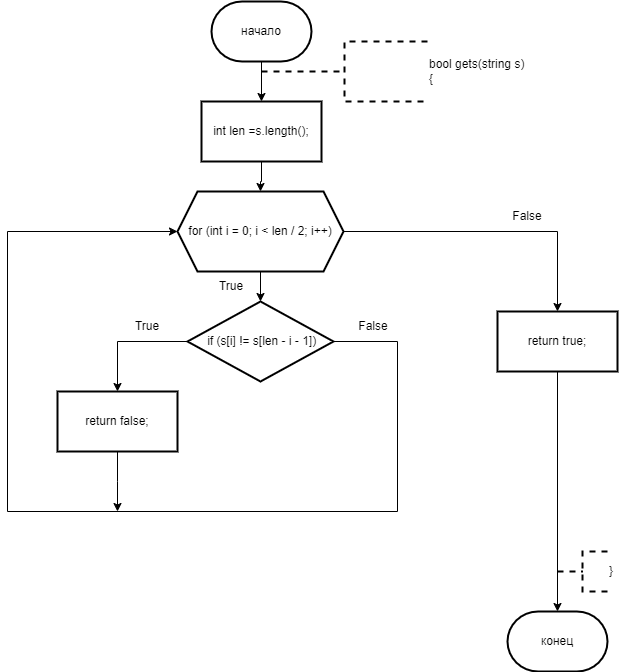

The diagram above was exported from draw.io. Its source (the exported page's mxGraphModel, read from the mxfile embedded in the PNG):
<mxGraphModel dx="996" dy="559" grid="1" gridSize="10" guides="1" tooltips="1" connect="1" arrows="1" fold="1" page="1" pageScale="1" pageWidth="827" pageHeight="1169" math="0" shadow="0">
  <root>
    <mxCell id="0" />
    <mxCell id="1" parent="0" />
    <mxCell id="UEumuJlaRsZFLW-ECFG_-1" value="" style="edgeStyle=orthogonalEdgeStyle;rounded=0;orthogonalLoop=1;jettySize=auto;html=1;" edge="1" parent="1" source="UEumuJlaRsZFLW-ECFG_-2" target="UEumuJlaRsZFLW-ECFG_-4">
      <mxGeometry relative="1" as="geometry" />
    </mxCell>
    <mxCell id="UEumuJlaRsZFLW-ECFG_-2" value="начало" style="strokeWidth=2;html=1;shape=mxgraph.flowchart.terminator;whiteSpace=wrap;" vertex="1" parent="1">
      <mxGeometry x="364" y="20" width="100" height="60" as="geometry" />
    </mxCell>
    <mxCell id="UEumuJlaRsZFLW-ECFG_-3" value="" style="edgeStyle=orthogonalEdgeStyle;rounded=0;orthogonalLoop=1;jettySize=auto;html=1;" edge="1" parent="1" source="UEumuJlaRsZFLW-ECFG_-4" target="UEumuJlaRsZFLW-ECFG_-8">
      <mxGeometry relative="1" as="geometry" />
    </mxCell>
    <mxCell id="UEumuJlaRsZFLW-ECFG_-4" value="int len =s.length();" style="whiteSpace=wrap;html=1;strokeWidth=2;" vertex="1" parent="1">
      <mxGeometry x="354" y="120" width="120" height="60" as="geometry" />
    </mxCell>
    <mxCell id="UEumuJlaRsZFLW-ECFG_-5" value="bool gets(string s)&lt;br&gt;{" style="strokeWidth=2;html=1;shape=mxgraph.flowchart.annotation_2;align=left;labelPosition=right;pointerEvents=1;dashed=1;" vertex="1" parent="1">
      <mxGeometry x="414" y="60" width="166" height="60" as="geometry" />
    </mxCell>
    <mxCell id="UEumuJlaRsZFLW-ECFG_-6" value="" style="edgeStyle=orthogonalEdgeStyle;rounded=0;orthogonalLoop=1;jettySize=auto;html=1;" edge="1" parent="1" source="UEumuJlaRsZFLW-ECFG_-8" target="UEumuJlaRsZFLW-ECFG_-11">
      <mxGeometry relative="1" as="geometry" />
    </mxCell>
    <mxCell id="UEumuJlaRsZFLW-ECFG_-7" value="" style="edgeStyle=orthogonalEdgeStyle;rounded=0;orthogonalLoop=1;jettySize=auto;html=1;" edge="1" parent="1" source="UEumuJlaRsZFLW-ECFG_-8" target="UEumuJlaRsZFLW-ECFG_-14">
      <mxGeometry relative="1" as="geometry" />
    </mxCell>
    <mxCell id="UEumuJlaRsZFLW-ECFG_-8" value="for (int i = 0; i &amp;lt; len / 2; i++)" style="shape=hexagon;perimeter=hexagonPerimeter2;whiteSpace=wrap;html=1;fixedSize=1;strokeWidth=2;" vertex="1" parent="1">
      <mxGeometry x="330" y="210" width="166" height="80" as="geometry" />
    </mxCell>
    <mxCell id="UEumuJlaRsZFLW-ECFG_-9" value="" style="edgeStyle=orthogonalEdgeStyle;rounded=0;orthogonalLoop=1;jettySize=auto;html=1;" edge="1" parent="1" source="UEumuJlaRsZFLW-ECFG_-11" target="UEumuJlaRsZFLW-ECFG_-13">
      <mxGeometry relative="1" as="geometry" />
    </mxCell>
    <mxCell id="UEumuJlaRsZFLW-ECFG_-10" style="edgeStyle=orthogonalEdgeStyle;rounded=0;orthogonalLoop=1;jettySize=auto;html=1;exitX=1;exitY=0.5;exitDx=0;exitDy=0;entryX=0;entryY=0.5;entryDx=0;entryDy=0;" edge="1" parent="1" source="UEumuJlaRsZFLW-ECFG_-11" target="UEumuJlaRsZFLW-ECFG_-8">
      <mxGeometry relative="1" as="geometry">
        <Array as="points">
          <mxPoint x="550" y="360" />
          <mxPoint x="550" y="530" />
          <mxPoint x="160" y="530" />
          <mxPoint x="160" y="250" />
        </Array>
      </mxGeometry>
    </mxCell>
    <mxCell id="UEumuJlaRsZFLW-ECFG_-11" value="&amp;nbsp;if (s[i] != s[len - i - 1])" style="rhombus;whiteSpace=wrap;html=1;strokeWidth=2;" vertex="1" parent="1">
      <mxGeometry x="340" y="320" width="146" height="80" as="geometry" />
    </mxCell>
    <mxCell id="UEumuJlaRsZFLW-ECFG_-12" style="edgeStyle=orthogonalEdgeStyle;rounded=0;orthogonalLoop=1;jettySize=auto;html=1;exitX=0.5;exitY=1;exitDx=0;exitDy=0;" edge="1" parent="1" source="UEumuJlaRsZFLW-ECFG_-13">
      <mxGeometry relative="1" as="geometry">
        <mxPoint x="270" y="530" as="targetPoint" />
      </mxGeometry>
    </mxCell>
    <mxCell id="UEumuJlaRsZFLW-ECFG_-13" value="return false;" style="whiteSpace=wrap;html=1;strokeWidth=2;" vertex="1" parent="1">
      <mxGeometry x="210" y="410" width="120" height="60" as="geometry" />
    </mxCell>
    <mxCell id="UEumuJlaRsZFLW-ECFG_-14" value="return true;" style="whiteSpace=wrap;html=1;strokeWidth=2;" vertex="1" parent="1">
      <mxGeometry x="650" y="330" width="120" height="60" as="geometry" />
    </mxCell>
    <mxCell id="UEumuJlaRsZFLW-ECFG_-15" value="True" style="text;html=1;align=center;verticalAlign=middle;whiteSpace=wrap;rounded=0;" vertex="1" parent="1">
      <mxGeometry x="270" y="330" width="60" height="30" as="geometry" />
    </mxCell>
    <mxCell id="UEumuJlaRsZFLW-ECFG_-16" value="False" style="text;html=1;align=center;verticalAlign=middle;whiteSpace=wrap;rounded=0;" vertex="1" parent="1">
      <mxGeometry x="496" y="330" width="60" height="30" as="geometry" />
    </mxCell>
    <mxCell id="UEumuJlaRsZFLW-ECFG_-17" value="True" style="text;html=1;align=center;verticalAlign=middle;whiteSpace=wrap;rounded=0;" vertex="1" parent="1">
      <mxGeometry x="354" y="290" width="60" height="30" as="geometry" />
    </mxCell>
    <mxCell id="UEumuJlaRsZFLW-ECFG_-18" value="False" style="text;html=1;align=center;verticalAlign=middle;whiteSpace=wrap;rounded=0;" vertex="1" parent="1">
      <mxGeometry x="650" y="220" width="60" height="30" as="geometry" />
    </mxCell>
    <mxCell id="UEumuJlaRsZFLW-ECFG_-19" value="конец" style="strokeWidth=2;html=1;shape=mxgraph.flowchart.terminator;whiteSpace=wrap;" vertex="1" parent="1">
      <mxGeometry x="660" y="630" width="100" height="60" as="geometry" />
    </mxCell>
    <mxCell id="UEumuJlaRsZFLW-ECFG_-20" style="edgeStyle=orthogonalEdgeStyle;rounded=0;orthogonalLoop=1;jettySize=auto;html=1;exitX=0.5;exitY=1;exitDx=0;exitDy=0;entryX=0.5;entryY=0;entryDx=0;entryDy=0;entryPerimeter=0;" edge="1" parent="1" source="UEumuJlaRsZFLW-ECFG_-14" target="UEumuJlaRsZFLW-ECFG_-19">
      <mxGeometry relative="1" as="geometry" />
    </mxCell>
    <mxCell id="UEumuJlaRsZFLW-ECFG_-21" value="}" style="strokeWidth=2;html=1;shape=mxgraph.flowchart.annotation_2;align=left;labelPosition=right;pointerEvents=1;dashed=1;" vertex="1" parent="1">
      <mxGeometry x="710" y="570" width="50" height="40" as="geometry" />
    </mxCell>
  </root>
</mxGraphModel>